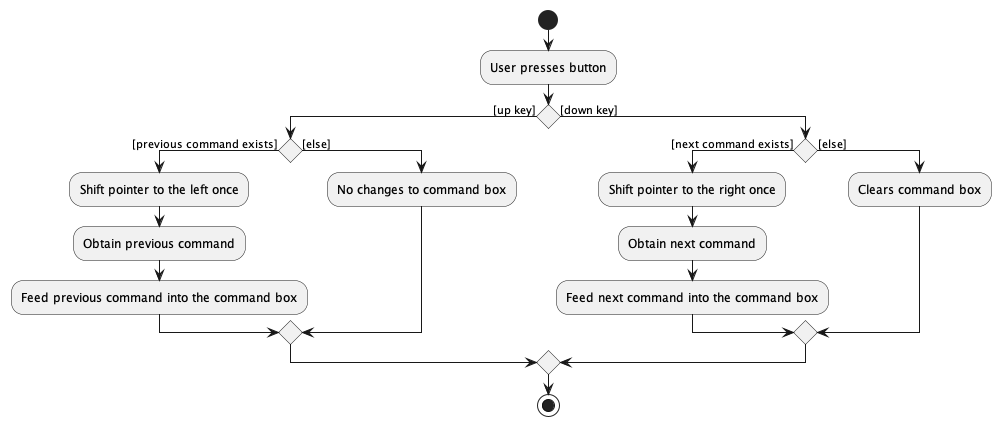

The diagram above was rendered by PlantUML. Its source (embedded in the PNG):
@startuml
start
:User presses button;

'Since the beta syntax does not support placing the condition outside the
'diamond we place it as the true branch instead.

if () then ([up key])
    if () then ([previous command exists])
    :Shift pointer to the left once;
    :Obtain previous command;
    :Feed previous command into the command box;
    else ([else])
    :No changes to command box;
    endif
else ([down key])
    if () then ([next command exists])
    :Shift pointer to the right once;
    :Obtain next command;
    :Feed next command into the command box;
    else ([else])
    :Clears command box;
    endif
endif
stop
@enduml